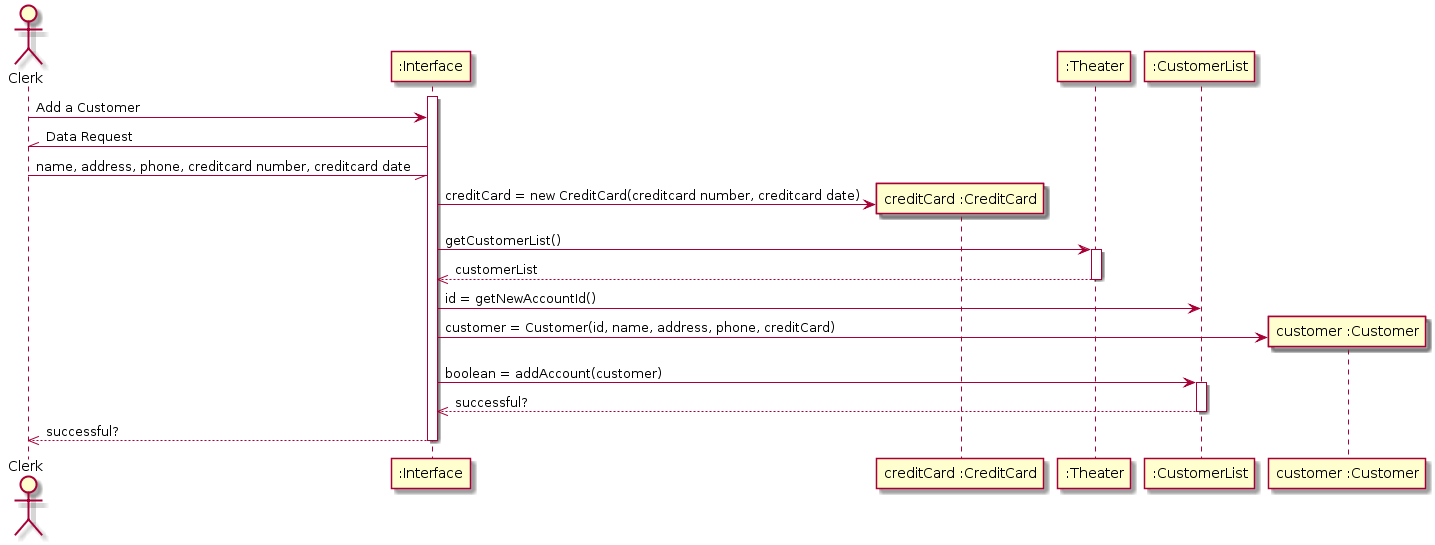

The diagram above was rendered by PlantUML. Its source (embedded in the PNG):
@startuml

actor Clerk

activate ":Interface"
Clerk -> ":Interface" : Add a Customer
Clerk //- ":Interface": Data Request
Clerk -// ":Interface": name, address, phone, creditcard number, creditcard date

create "creditCard :CreditCard"
":Interface" -> "creditCard :CreditCard" : creditCard = new CreditCard(creditcard number, creditcard date)

":Interface" -> ":Theater" : getCustomerList()
activate ":Theater"
":Theater" -->> ":Interface": customerList
deactivate ":Theater"
":Interface" -> ":CustomerList": id = getNewAccountId()
create "customer :Customer"
":Interface" -> "customer :Customer": customer = Customer(id, name, address, phone, creditCard)
":Interface" -> ":CustomerList" : boolean = addAccount(customer)
activate ":CustomerList"
":CustomerList" -->> ":Interface" : successful?
deactivate ":CustomerList"
":Interface" -->> Clerk : successful?
deactivate ":Interface"
@enduml